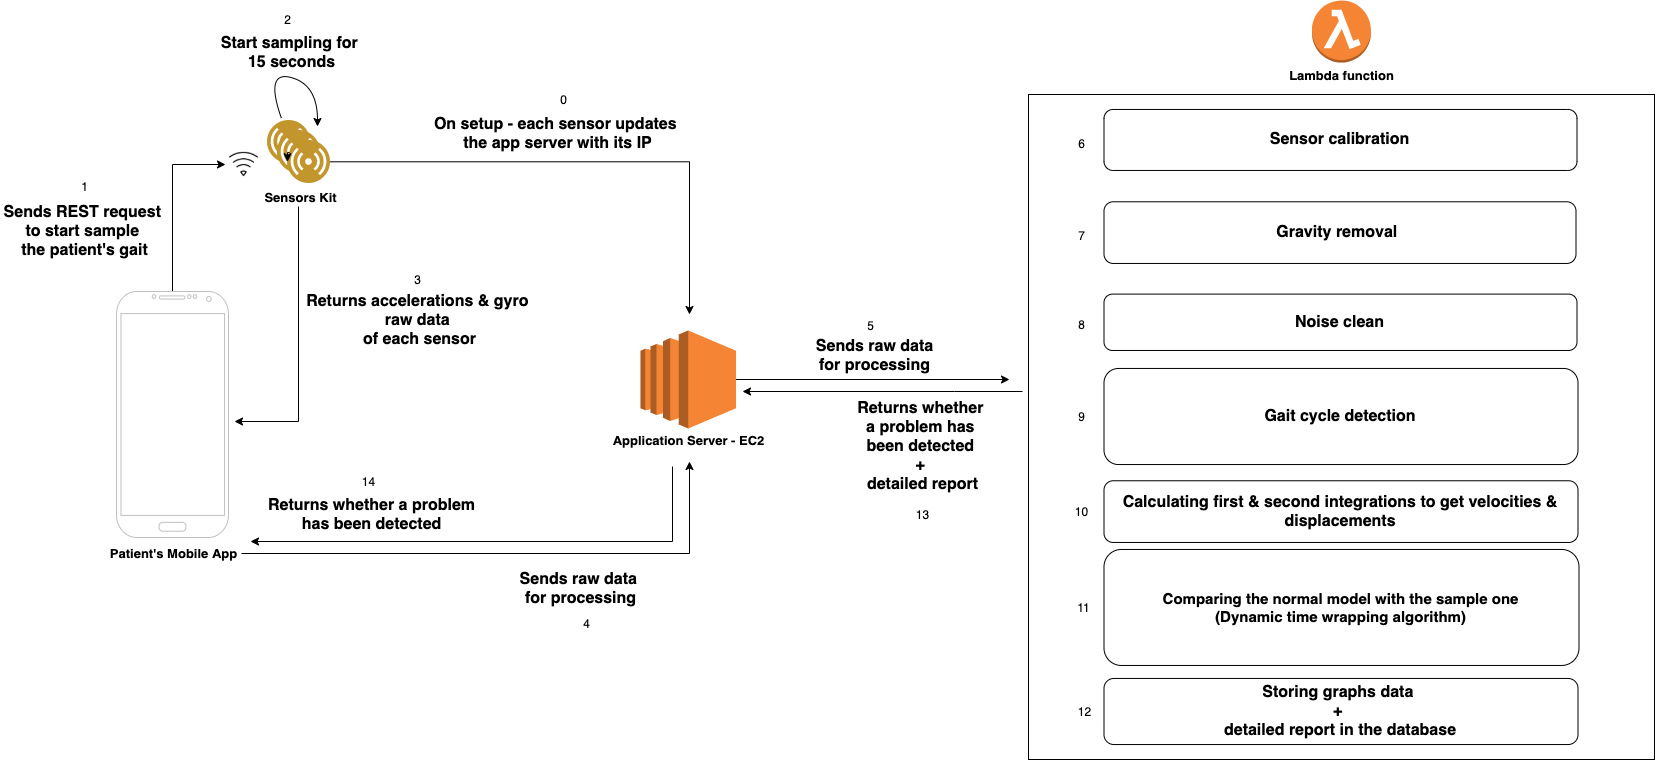

The diagram above was exported from draw.io. Its source (the exported page's mxGraphModel, read from the mxfile embedded in the PNG):
<mxGraphModel dx="1426" dy="771" grid="0" gridSize="10" guides="1" tooltips="1" connect="1" arrows="1" fold="1" page="1" pageScale="1" pageWidth="1920" pageHeight="1200" background="none" math="0" shadow="0">
  <root>
    <mxCell id="0" />
    <mxCell id="1" parent="0" />
    <mxCell id="Wbw3Gu4q7iMQqeNuuVGj-12" style="edgeStyle=orthogonalEdgeStyle;rounded=0;orthogonalLoop=1;jettySize=auto;html=1;entryX=0;entryY=0.5;entryDx=0;entryDy=0;" parent="1" source="Wbw3Gu4q7iMQqeNuuVGj-1" target="Wbw3Gu4q7iMQqeNuuVGj-11" edge="1">
      <mxGeometry relative="1" as="geometry" />
    </mxCell>
    <mxCell id="Wbw3Gu4q7iMQqeNuuVGj-1" value="" style="verticalLabelPosition=bottom;verticalAlign=top;html=1;shadow=0;dashed=0;strokeWidth=1;shape=mxgraph.android.phone2;strokeColor=#c0c0c0;" parent="1" vertex="1">
      <mxGeometry x="142" y="319" width="112" height="246" as="geometry" />
    </mxCell>
    <mxCell id="Wbw3Gu4q7iMQqeNuuVGj-27" style="edgeStyle=orthogonalEdgeStyle;rounded=0;orthogonalLoop=1;jettySize=auto;html=1;" parent="1" source="Wbw3Gu4q7iMQqeNuuVGj-2" edge="1">
      <mxGeometry relative="1" as="geometry">
        <mxPoint x="715" y="489" as="targetPoint" />
      </mxGeometry>
    </mxCell>
    <mxCell id="Wbw3Gu4q7iMQqeNuuVGj-2" value="&lt;font size=&quot;1&quot;&gt;&lt;b style=&quot;font-size: 13px&quot;&gt;Patient's Mobile&amp;nbsp;App&lt;/b&gt;&lt;/font&gt;" style="text;html=1;align=center;verticalAlign=middle;resizable=0;points=[];autosize=1;" parent="1" vertex="1">
      <mxGeometry x="130" y="572" width="137" height="18" as="geometry" />
    </mxCell>
    <mxCell id="Wbw3Gu4q7iMQqeNuuVGj-8" value="" style="group" parent="1" vertex="1" connectable="0">
      <mxGeometry x="293" y="148" width="62.5" height="62.5" as="geometry" />
    </mxCell>
    <mxCell id="Wbw3Gu4q7iMQqeNuuVGj-6" value="" style="group" parent="Wbw3Gu4q7iMQqeNuuVGj-8" vertex="1" connectable="0">
      <mxGeometry width="62.5" height="62.5" as="geometry" />
    </mxCell>
    <mxCell id="Wbw3Gu4q7iMQqeNuuVGj-3" value="" style="aspect=fixed;perimeter=ellipsePerimeter;html=1;align=center;shadow=0;dashed=0;fontColor=#4277BB;labelBackgroundColor=#ffffff;fontSize=12;spacingTop=3;image;image=img/lib/ibm/users/sensor.svg;" parent="Wbw3Gu4q7iMQqeNuuVGj-6" vertex="1">
      <mxGeometry width="42.5" height="42.5" as="geometry" />
    </mxCell>
    <mxCell id="Wbw3Gu4q7iMQqeNuuVGj-4" value="" style="aspect=fixed;perimeter=ellipsePerimeter;html=1;align=center;shadow=0;dashed=0;fontColor=#4277BB;labelBackgroundColor=#ffffff;fontSize=12;spacingTop=3;image;image=img/lib/ibm/users/sensor.svg;" parent="Wbw3Gu4q7iMQqeNuuVGj-6" vertex="1">
      <mxGeometry x="10" y="10" width="42.5" height="42.5" as="geometry" />
    </mxCell>
    <mxCell id="Wbw3Gu4q7iMQqeNuuVGj-5" value="" style="aspect=fixed;perimeter=ellipsePerimeter;html=1;align=center;shadow=0;dashed=0;fontColor=#4277BB;labelBackgroundColor=#ffffff;fontSize=12;spacingTop=3;image;image=img/lib/ibm/users/sensor.svg;" parent="Wbw3Gu4q7iMQqeNuuVGj-6" vertex="1">
      <mxGeometry x="20" y="20" width="42.5" height="42.5" as="geometry" />
    </mxCell>
    <mxCell id="Wbw3Gu4q7iMQqeNuuVGj-25" style="edgeStyle=orthogonalEdgeStyle;rounded=0;orthogonalLoop=1;jettySize=auto;html=1;exitX=0;exitY=0.25;exitDx=0;exitDy=0;entryX=0;entryY=0.5;entryDx=0;entryDy=0;" parent="Wbw3Gu4q7iMQqeNuuVGj-6" source="Wbw3Gu4q7iMQqeNuuVGj-5" target="Wbw3Gu4q7iMQqeNuuVGj-5" edge="1">
      <mxGeometry relative="1" as="geometry" />
    </mxCell>
    <mxCell id="Wbw3Gu4q7iMQqeNuuVGj-23" style="edgeStyle=orthogonalEdgeStyle;rounded=0;orthogonalLoop=1;jettySize=auto;html=1;" parent="1" source="Wbw3Gu4q7iMQqeNuuVGj-10" edge="1">
      <mxGeometry relative="1" as="geometry">
        <mxPoint x="260" y="449" as="targetPoint" />
        <Array as="points">
          <mxPoint x="324" y="449" />
        </Array>
      </mxGeometry>
    </mxCell>
    <mxCell id="Wbw3Gu4q7iMQqeNuuVGj-10" value="&lt;font size=&quot;1&quot;&gt;&lt;b style=&quot;font-size: 13px&quot;&gt;Sensors Kit&lt;/b&gt;&lt;/font&gt;" style="text;html=1;align=center;verticalAlign=middle;resizable=0;points=[];autosize=1;" parent="1" vertex="1">
      <mxGeometry x="285" y="216" width="82" height="18" as="geometry" />
    </mxCell>
    <mxCell id="Wbw3Gu4q7iMQqeNuuVGj-11" value="" style="shape=image;html=1;verticalAlign=top;verticalLabelPosition=bottom;labelBackgroundColor=#ffffff;imageAspect=0;aspect=fixed;image=https://cdn3.iconfinder.com/data/icons/basic-user-interface-5/64/wifi_internet_hotspot_wireless_connection_connect_gsm_network_1-128.png" parent="1" vertex="1">
      <mxGeometry x="251" y="173.5" width="37" height="37" as="geometry" />
    </mxCell>
    <mxCell id="Wbw3Gu4q7iMQqeNuuVGj-13" value="&lt;span style=&quot;font-size: 16px&quot;&gt;&lt;b&gt;Sends REST request &lt;br&gt;to start sample &lt;br&gt;the patient's gait&lt;/b&gt;&lt;/span&gt;" style="text;html=1;align=center;verticalAlign=middle;resizable=0;points=[];autosize=1;" parent="1" vertex="1">
      <mxGeometry x="26" y="234" width="167" height="49" as="geometry" />
    </mxCell>
    <mxCell id="Wbw3Gu4q7iMQqeNuuVGj-15" value="" style="curved=1;endArrow=classic;html=1;" parent="1" edge="1">
      <mxGeometry width="50" height="50" relative="1" as="geometry">
        <mxPoint x="307" y="146" as="sourcePoint" />
        <mxPoint x="343" y="154" as="targetPoint" />
        <Array as="points">
          <mxPoint x="290" y="98" />
          <mxPoint x="343" y="112" />
        </Array>
      </mxGeometry>
    </mxCell>
    <mxCell id="Wbw3Gu4q7iMQqeNuuVGj-16" value="&lt;font style=&quot;font-size: 16px&quot;&gt;&lt;b&gt;Start sampling for &lt;br&gt;15 seconds&lt;/b&gt;&lt;/font&gt;" style="text;html=1;align=center;verticalAlign=middle;resizable=0;points=[];autosize=1;" parent="1" vertex="1">
      <mxGeometry x="243" y="63" width="147" height="34" as="geometry" />
    </mxCell>
    <mxCell id="Wbw3Gu4q7iMQqeNuuVGj-33" style="edgeStyle=orthogonalEdgeStyle;rounded=0;orthogonalLoop=1;jettySize=auto;html=1;" parent="1" source="Wbw3Gu4q7iMQqeNuuVGj-17" edge="1">
      <mxGeometry relative="1" as="geometry">
        <mxPoint x="1035" y="407" as="targetPoint" />
      </mxGeometry>
    </mxCell>
    <mxCell id="Wbw3Gu4q7iMQqeNuuVGj-17" value="" style="outlineConnect=0;dashed=0;verticalLabelPosition=bottom;verticalAlign=top;align=center;html=1;shape=mxgraph.aws3.ec2;fillColor=#F58534;gradientColor=none;" parent="1" vertex="1">
      <mxGeometry x="666" y="358" width="95.5" height="98" as="geometry" />
    </mxCell>
    <mxCell id="Wbw3Gu4q7iMQqeNuuVGj-29" style="edgeStyle=orthogonalEdgeStyle;rounded=0;orthogonalLoop=1;jettySize=auto;html=1;" parent="1" edge="1">
      <mxGeometry relative="1" as="geometry">
        <mxPoint x="276" y="569" as="targetPoint" />
        <mxPoint x="698" y="494" as="sourcePoint" />
        <Array as="points">
          <mxPoint x="698" y="569" />
        </Array>
      </mxGeometry>
    </mxCell>
    <mxCell id="Wbw3Gu4q7iMQqeNuuVGj-18" value="&lt;font size=&quot;1&quot;&gt;&lt;b style=&quot;font-size: 13px&quot;&gt;Application Server - EC2&lt;/b&gt;&lt;/font&gt;" style="text;html=1;align=center;verticalAlign=middle;resizable=0;points=[];autosize=1;" parent="1" vertex="1">
      <mxGeometry x="632.75" y="459" width="162" height="18" as="geometry" />
    </mxCell>
    <mxCell id="Wbw3Gu4q7iMQqeNuuVGj-20" value="&lt;font style=&quot;font-size: 16px&quot;&gt;&lt;b&gt;On setup - each sensor updates &lt;br&gt;the app server with its IP&lt;/b&gt;&lt;/font&gt;" style="text;html=1;align=center;verticalAlign=middle;resizable=0;points=[];autosize=1;" parent="1" vertex="1">
      <mxGeometry x="456" y="144" width="253" height="34" as="geometry" />
    </mxCell>
    <mxCell id="Wbw3Gu4q7iMQqeNuuVGj-24" value="&lt;font style=&quot;font-size: 16px&quot;&gt;&lt;b&gt;Returns accelerations &amp;amp; gyro &lt;br&gt;raw data &lt;br&gt;of each sensor&lt;/b&gt;&lt;/font&gt;" style="text;html=1;align=center;verticalAlign=middle;resizable=0;points=[];autosize=1;" parent="1" vertex="1">
      <mxGeometry x="329" y="323" width="232" height="49" as="geometry" />
    </mxCell>
    <mxCell id="Wbw3Gu4q7iMQqeNuuVGj-26" style="edgeStyle=orthogonalEdgeStyle;rounded=0;orthogonalLoop=1;jettySize=auto;html=1;" parent="1" source="Wbw3Gu4q7iMQqeNuuVGj-5" edge="1">
      <mxGeometry relative="1" as="geometry">
        <mxPoint x="715" y="342" as="targetPoint" />
      </mxGeometry>
    </mxCell>
    <mxCell id="Wbw3Gu4q7iMQqeNuuVGj-28" value="&lt;font style=&quot;font-size: 16px&quot;&gt;&lt;b&gt;Sends raw data &lt;br&gt;for processing&lt;/b&gt;&lt;/font&gt;" style="text;html=1;align=center;verticalAlign=middle;resizable=0;points=[];autosize=1;" parent="1" vertex="1">
      <mxGeometry x="542" y="599" width="127" height="34" as="geometry" />
    </mxCell>
    <mxCell id="Wbw3Gu4q7iMQqeNuuVGj-31" value="&lt;font style=&quot;font-size: 16px&quot;&gt;&lt;b&gt;Returns whether a problem&lt;br&gt;has been detected&lt;/b&gt;&lt;/font&gt;" style="text;html=1;align=center;verticalAlign=middle;resizable=0;points=[];autosize=1;" parent="1" vertex="1">
      <mxGeometry x="288" y="525" width="217" height="34" as="geometry" />
    </mxCell>
    <mxCell id="Wbw3Gu4q7iMQqeNuuVGj-35" style="edgeStyle=orthogonalEdgeStyle;rounded=0;orthogonalLoop=1;jettySize=auto;html=1;" parent="1" edge="1">
      <mxGeometry relative="1" as="geometry">
        <mxPoint x="768" y="419" as="targetPoint" />
        <mxPoint x="1048" y="419" as="sourcePoint" />
        <Array as="points">
          <mxPoint x="980" y="419" />
          <mxPoint x="980" y="419" />
        </Array>
      </mxGeometry>
    </mxCell>
    <mxCell id="Wbw3Gu4q7iMQqeNuuVGj-32" value="" style="outlineConnect=0;dashed=0;verticalLabelPosition=bottom;verticalAlign=top;align=center;html=1;shape=mxgraph.aws3.lambda_function;fillColor=#F58534;gradientColor=none;" parent="1" vertex="1">
      <mxGeometry x="1337.5" y="28" width="59" height="62" as="geometry" />
    </mxCell>
    <mxCell id="Wbw3Gu4q7iMQqeNuuVGj-34" value="&lt;font style=&quot;font-size: 16px&quot;&gt;&lt;b&gt;Sends raw data&lt;br&gt;for processing&lt;/b&gt;&lt;/font&gt;" style="text;html=1;align=center;verticalAlign=middle;resizable=0;points=[];autosize=1;" parent="1" vertex="1">
      <mxGeometry x="836" y="366" width="127" height="34" as="geometry" />
    </mxCell>
    <mxCell id="Wbw3Gu4q7iMQqeNuuVGj-36" value="&lt;font style=&quot;font-size: 16px&quot;&gt;&lt;b&gt;Returns whether &lt;br&gt;a problem has &lt;br&gt;been&amp;nbsp;detected &lt;br&gt;+ &lt;br&gt;detailed report&lt;/b&gt;&lt;/font&gt;" style="text;html=1;align=center;verticalAlign=middle;resizable=0;points=[];autosize=1;" parent="1" vertex="1">
      <mxGeometry x="880" y="434" width="136" height="79" as="geometry" />
    </mxCell>
    <mxCell id="Wbw3Gu4q7iMQqeNuuVGj-37" value="&lt;b&gt;&lt;font style=&quot;font-size: 13px&quot;&gt;Lambda function&lt;/font&gt;&lt;/b&gt;" style="text;html=1;align=center;verticalAlign=middle;resizable=0;points=[];autosize=1;" parent="1" vertex="1">
      <mxGeometry x="1309.5" y="94" width="115" height="18" as="geometry" />
    </mxCell>
    <mxCell id="Wbw3Gu4q7iMQqeNuuVGj-49" value="" style="group;labelBackgroundColor=none;fontColor=#000000;" parent="1" vertex="1" connectable="0">
      <mxGeometry x="1054" y="122" width="626" height="665" as="geometry" />
    </mxCell>
    <mxCell id="Wbw3Gu4q7iMQqeNuuVGj-38" value="" style="rounded=0;whiteSpace=wrap;html=1;" parent="Wbw3Gu4q7iMQqeNuuVGj-49" vertex="1">
      <mxGeometry width="626" height="665" as="geometry" />
    </mxCell>
    <mxCell id="Wbw3Gu4q7iMQqeNuuVGj-39" value="&lt;b style=&quot;font-size: 16px&quot;&gt;&lt;font style=&quot;font-size: 16px&quot;&gt;Sensor calibrat&lt;/font&gt;&lt;font style=&quot;font-size: 16px&quot;&gt;ion&lt;/font&gt;&lt;/b&gt;" style="rounded=1;whiteSpace=wrap;html=1;" parent="Wbw3Gu4q7iMQqeNuuVGj-49" vertex="1">
      <mxGeometry x="75.49593406593402" y="14.959130434782622" width="473" height="61" as="geometry" />
    </mxCell>
    <mxCell id="Wbw3Gu4q7iMQqeNuuVGj-40" value="&lt;b&gt;&lt;font style=&quot;font-size: 16px&quot;&gt;Gravity removal&amp;nbsp;&lt;/font&gt;&lt;/b&gt;" style="rounded=1;whiteSpace=wrap;html=1;" parent="Wbw3Gu4q7iMQqeNuuVGj-49" vertex="1">
      <mxGeometry x="75.49593406593402" y="107.27913043478262" width="472" height="61.68" as="geometry" />
    </mxCell>
    <mxCell id="Wbw3Gu4q7iMQqeNuuVGj-41" value="&lt;b&gt;&lt;font style=&quot;font-size: 16px&quot;&gt;Noise clean&lt;/font&gt;&lt;/b&gt;" style="rounded=1;whiteSpace=wrap;html=1;" parent="Wbw3Gu4q7iMQqeNuuVGj-49" vertex="1">
      <mxGeometry x="75.49593406593402" y="199.5991304347826" width="473" height="56.36" as="geometry" />
    </mxCell>
    <mxCell id="Wbw3Gu4q7iMQqeNuuVGj-42" value="&lt;b&gt;&lt;font style=&quot;font-size: 16px&quot;&gt;Gait cycle detection&lt;/font&gt;&lt;/b&gt;" style="rounded=1;whiteSpace=wrap;html=1;" parent="Wbw3Gu4q7iMQqeNuuVGj-49" vertex="1">
      <mxGeometry x="75.49593406593402" y="273.95913043478265" width="474" height="96.07" as="geometry" />
    </mxCell>
    <mxCell id="Wbw3Gu4q7iMQqeNuuVGj-43" value="&lt;b&gt;&lt;font style=&quot;font-size: 16px&quot;&gt;Calculating first &amp;amp; second integrations to get velocities &amp;amp; displacements&lt;/font&gt;&lt;/b&gt;" style="rounded=1;whiteSpace=wrap;html=1;" parent="Wbw3Gu4q7iMQqeNuuVGj-49" vertex="1">
      <mxGeometry x="75.49593406593402" y="386.2591304347826" width="474" height="61.7" as="geometry" />
    </mxCell>
    <mxCell id="Wbw3Gu4q7iMQqeNuuVGj-44" value="&lt;b style=&quot;font-size: 15px&quot;&gt;Comparing the normal model with the sample one&lt;br&gt;(Dynamic time wrapping algorithm)&lt;/b&gt;" style="rounded=1;whiteSpace=wrap;html=1;" parent="Wbw3Gu4q7iMQqeNuuVGj-49" vertex="1">
      <mxGeometry x="75.49593406593402" y="454.95913043478265" width="475" height="116" as="geometry" />
    </mxCell>
    <mxCell id="Wbw3Gu4q7iMQqeNuuVGj-47" value="&lt;b style=&quot;font-size: 16px&quot;&gt;&lt;font style=&quot;font-size: 16px&quot;&gt;Storing graphs data &lt;br&gt;+ &lt;br&gt;detailed report in the database&lt;/font&gt;&lt;/b&gt;" style="rounded=1;whiteSpace=wrap;html=1;" parent="Wbw3Gu4q7iMQqeNuuVGj-49" vertex="1">
      <mxGeometry x="75.49593406593402" y="583.9591304347827" width="474" height="66.07" as="geometry" />
    </mxCell>
    <mxCell id="CWuBgJettazcAMR2-f-t-7" value="6" style="text;html=1;align=center;verticalAlign=middle;resizable=0;points=[];autosize=1;" vertex="1" parent="Wbw3Gu4q7iMQqeNuuVGj-49">
      <mxGeometry x="44" y="40" width="17" height="18" as="geometry" />
    </mxCell>
    <mxCell id="CWuBgJettazcAMR2-f-t-8" value="7" style="text;html=1;align=center;verticalAlign=middle;resizable=0;points=[];autosize=1;" vertex="1" parent="Wbw3Gu4q7iMQqeNuuVGj-49">
      <mxGeometry x="44" y="132" width="17" height="18" as="geometry" />
    </mxCell>
    <mxCell id="CWuBgJettazcAMR2-f-t-9" value="8" style="text;html=1;align=center;verticalAlign=middle;resizable=0;points=[];autosize=1;" vertex="1" parent="Wbw3Gu4q7iMQqeNuuVGj-49">
      <mxGeometry x="44" y="221" width="17" height="18" as="geometry" />
    </mxCell>
    <mxCell id="CWuBgJettazcAMR2-f-t-10" value="9" style="text;html=1;align=center;verticalAlign=middle;resizable=0;points=[];autosize=1;" vertex="1" parent="Wbw3Gu4q7iMQqeNuuVGj-49">
      <mxGeometry x="44" y="312.99" width="17" height="18" as="geometry" />
    </mxCell>
    <mxCell id="CWuBgJettazcAMR2-f-t-11" value="10" style="text;html=1;align=center;verticalAlign=middle;resizable=0;points=[];autosize=1;" vertex="1" parent="Wbw3Gu4q7iMQqeNuuVGj-49">
      <mxGeometry x="41" y="408.11" width="23" height="18" as="geometry" />
    </mxCell>
    <mxCell id="CWuBgJettazcAMR2-f-t-12" value="11" style="text;html=1;align=center;verticalAlign=middle;resizable=0;points=[];autosize=1;" vertex="1" parent="Wbw3Gu4q7iMQqeNuuVGj-49">
      <mxGeometry x="44" y="503.96000000000004" width="22" height="18" as="geometry" />
    </mxCell>
    <mxCell id="CWuBgJettazcAMR2-f-t-13" value="12" style="text;html=1;align=center;verticalAlign=middle;resizable=0;points=[];autosize=1;" vertex="1" parent="Wbw3Gu4q7iMQqeNuuVGj-49">
      <mxGeometry x="44" y="607.99" width="23" height="18" as="geometry" />
    </mxCell>
    <mxCell id="CWuBgJettazcAMR2-f-t-1" value="1" style="text;html=1;align=center;verticalAlign=middle;resizable=0;points=[];autosize=1;" vertex="1" parent="1">
      <mxGeometry x="101" y="205" width="17" height="18" as="geometry" />
    </mxCell>
    <mxCell id="CWuBgJettazcAMR2-f-t-2" value="2" style="text;html=1;align=center;verticalAlign=middle;resizable=0;points=[];autosize=1;" vertex="1" parent="1">
      <mxGeometry x="304" y="38" width="17" height="18" as="geometry" />
    </mxCell>
    <mxCell id="CWuBgJettazcAMR2-f-t-3" value="3" style="text;html=1;align=center;verticalAlign=middle;resizable=0;points=[];autosize=1;" vertex="1" parent="1">
      <mxGeometry x="434" y="298" width="17" height="18" as="geometry" />
    </mxCell>
    <mxCell id="CWuBgJettazcAMR2-f-t-4" value="4" style="text;html=1;align=center;verticalAlign=middle;resizable=0;points=[];autosize=1;" vertex="1" parent="1">
      <mxGeometry x="603" y="642" width="17" height="18" as="geometry" />
    </mxCell>
    <mxCell id="CWuBgJettazcAMR2-f-t-5" value="0" style="text;html=1;align=center;verticalAlign=middle;resizable=0;points=[];autosize=1;" vertex="1" parent="1">
      <mxGeometry x="580" y="118" width="17" height="18" as="geometry" />
    </mxCell>
    <mxCell id="CWuBgJettazcAMR2-f-t-6" value="5" style="text;html=1;align=center;verticalAlign=middle;resizable=0;points=[];autosize=1;" vertex="1" parent="1">
      <mxGeometry x="887" y="344" width="17" height="18" as="geometry" />
    </mxCell>
    <mxCell id="CWuBgJettazcAMR2-f-t-14" value="13" style="text;html=1;align=center;verticalAlign=middle;resizable=0;points=[];autosize=1;" vertex="1" parent="1">
      <mxGeometry x="936.5" y="533" width="23" height="18" as="geometry" />
    </mxCell>
    <mxCell id="CWuBgJettazcAMR2-f-t-15" value="14" style="text;html=1;align=center;verticalAlign=middle;resizable=0;points=[];autosize=1;" vertex="1" parent="1">
      <mxGeometry x="382" y="500" width="23" height="18" as="geometry" />
    </mxCell>
  </root>
</mxGraphModel>